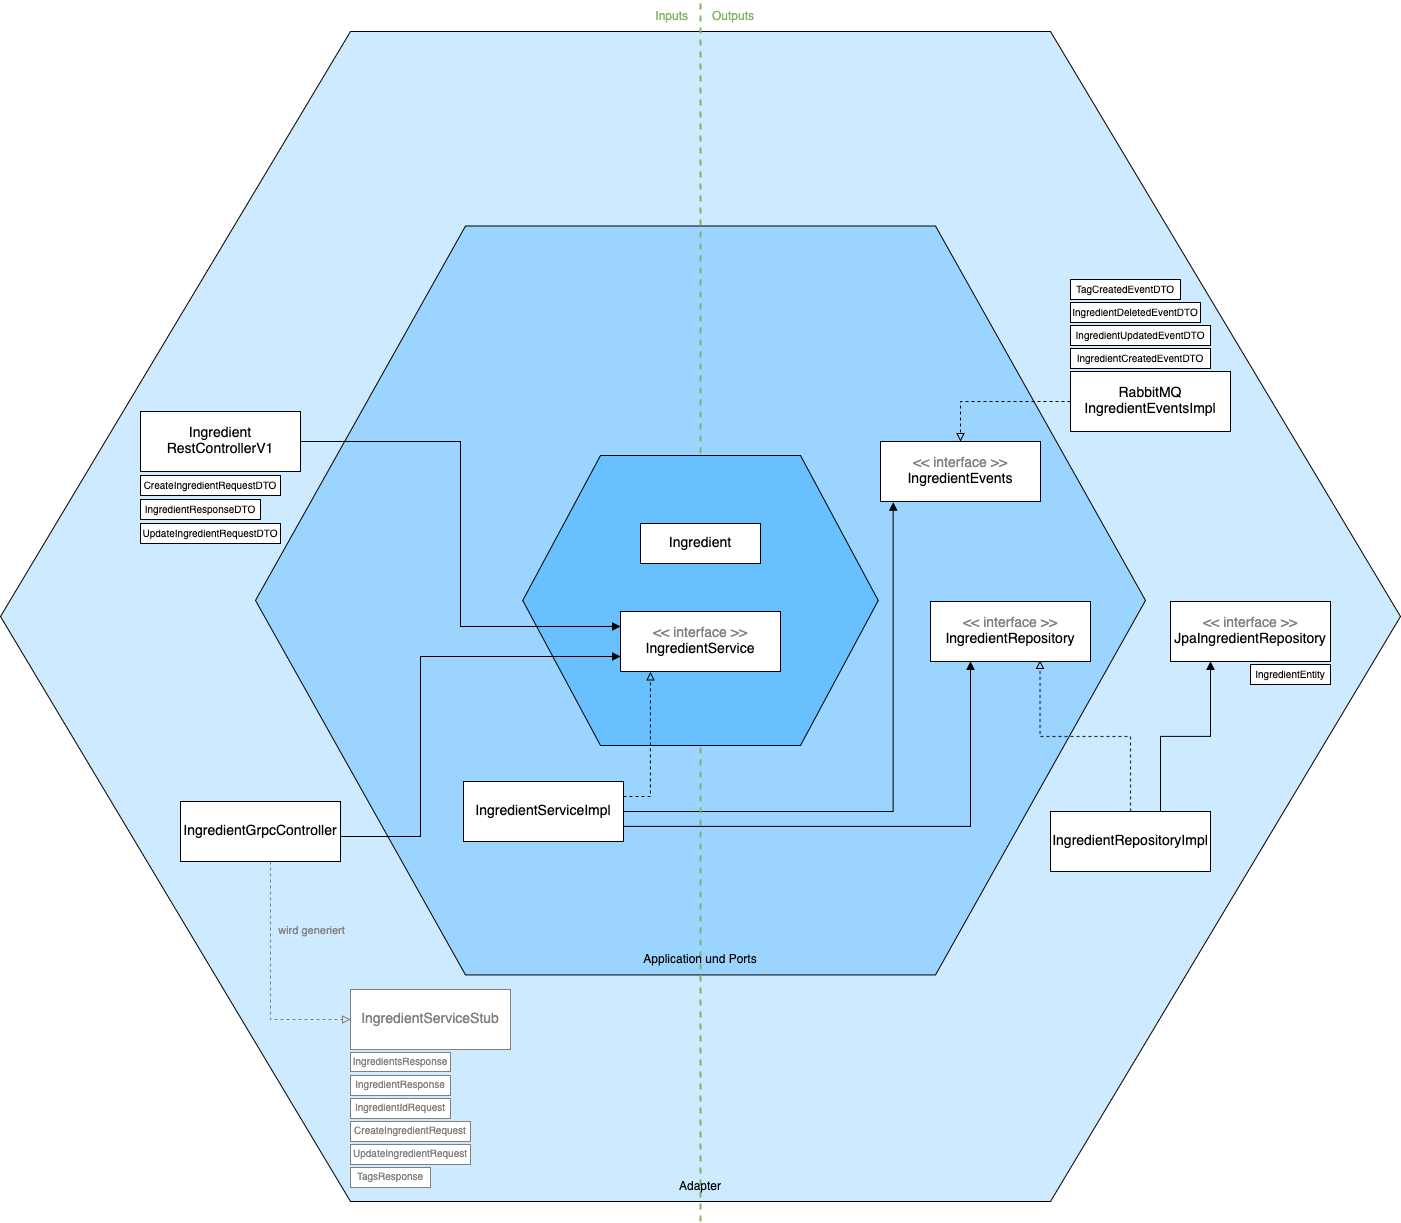

The diagram above was exported from draw.io. Its source (the exported page's mxGraphModel, read from the mxfile embedded in the PNG):
<mxGraphModel dx="3674" dy="2385" grid="1" gridSize="10" guides="1" tooltips="1" connect="1" arrows="1" fold="1" page="1" pageScale="1" pageWidth="827" pageHeight="1169" math="0" shadow="0">
  <root>
    <mxCell id="0" />
    <mxCell id="1" parent="0" />
    <mxCell id="fHIm1r6-pVbR7uOzrHsc-70" style="edgeStyle=orthogonalEdgeStyle;shape=connector;rounded=0;orthogonalLoop=1;jettySize=auto;html=1;entryX=0.5;entryY=1;entryDx=0;entryDy=0;strokeColor=default;align=center;verticalAlign=middle;fontFamily=Helvetica;fontSize=11;fontColor=default;labelBackgroundColor=default;endArrow=block;endFill=1;" parent="1" source="fHIm1r6-pVbR7uOzrHsc-29" target="fHIm1r6-pVbR7uOzrHsc-34" edge="1">
      <mxGeometry relative="1" as="geometry" />
    </mxCell>
    <mxCell id="fHIm1r6-pVbR7uOzrHsc-29" value="" style="shape=hexagon;perimeter=hexagonPerimeter2;whiteSpace=wrap;html=1;fixedSize=1;size=350;fillColor=#CEEAFF;" parent="1" vertex="1">
      <mxGeometry x="-1290" y="-390" width="1400" height="1170" as="geometry" />
    </mxCell>
    <mxCell id="fHIm1r6-pVbR7uOzrHsc-30" value="" style="shape=hexagon;perimeter=hexagonPerimeter2;whiteSpace=wrap;html=1;fixedSize=1;size=210;fillColor=#9BD5FF;" parent="1" vertex="1">
      <mxGeometry x="-1035" y="-195.45999999999998" width="890" height="748.91" as="geometry" />
    </mxCell>
    <mxCell id="fHIm1r6-pVbR7uOzrHsc-37" style="edgeStyle=orthogonalEdgeStyle;rounded=0;orthogonalLoop=1;jettySize=auto;html=1;entryX=0.079;entryY=1.011;entryDx=0;entryDy=0;endArrow=block;endFill=1;entryPerimeter=0;" parent="1" source="fHIm1r6-pVbR7uOzrHsc-38" target="fHIm1r6-pVbR7uOzrHsc-40" edge="1">
      <mxGeometry relative="1" as="geometry" />
    </mxCell>
    <mxCell id="fHIm1r6-pVbR7uOzrHsc-40" value="&lt;div&gt;&lt;font color=&quot;#808080&quot;&gt;&amp;lt;&amp;lt; interface &amp;gt;&amp;gt;&lt;/font&gt;&lt;/div&gt;&lt;div&gt;&lt;font&gt;IngredientEvents&lt;br&gt;&lt;/font&gt;&lt;/div&gt;" style="rounded=0;whiteSpace=wrap;html=1;fontSize=14;" parent="1" vertex="1">
      <mxGeometry x="-410" y="20" width="160" height="60" as="geometry" />
    </mxCell>
    <mxCell id="fHIm1r6-pVbR7uOzrHsc-41" value="&lt;div&gt;&lt;font color=&quot;#808080&quot;&gt;&amp;lt;&amp;lt; interface &amp;gt;&amp;gt;&lt;/font&gt;&lt;/div&gt;&lt;div&gt;IngredientRepository&lt;font&gt;&lt;br&gt;&lt;/font&gt;&lt;/div&gt;" style="rounded=0;whiteSpace=wrap;html=1;fontSize=14;" parent="1" vertex="1">
      <mxGeometry x="-360" y="180" width="160" height="60" as="geometry" />
    </mxCell>
    <mxCell id="fHIm1r6-pVbR7uOzrHsc-42" style="edgeStyle=orthogonalEdgeStyle;rounded=0;orthogonalLoop=1;jettySize=auto;html=1;endArrow=block;endFill=1;exitX=1;exitY=0.75;exitDx=0;exitDy=0;entryX=0.25;entryY=1;entryDx=0;entryDy=0;" parent="1" source="fHIm1r6-pVbR7uOzrHsc-38" target="fHIm1r6-pVbR7uOzrHsc-41" edge="1">
      <mxGeometry relative="1" as="geometry" />
    </mxCell>
    <mxCell id="fHIm1r6-pVbR7uOzrHsc-46" style="edgeStyle=orthogonalEdgeStyle;rounded=0;orthogonalLoop=1;jettySize=auto;html=1;endArrow=block;endFill=0;dashed=1;entryX=0.5;entryY=0;entryDx=0;entryDy=0;" parent="1" source="fHIm1r6-pVbR7uOzrHsc-45" target="fHIm1r6-pVbR7uOzrHsc-40" edge="1">
      <mxGeometry relative="1" as="geometry" />
    </mxCell>
    <mxCell id="fHIm1r6-pVbR7uOzrHsc-45" value="&lt;div&gt;&lt;font&gt;RabbitMQ&lt;/font&gt;&lt;/div&gt;&lt;div&gt;&lt;font&gt;IngredientEventsImpl&lt;/font&gt;&lt;/div&gt;" style="rounded=0;whiteSpace=wrap;html=1;fontSize=14;" parent="1" vertex="1">
      <mxGeometry x="-220" y="-50" width="160" height="60" as="geometry" />
    </mxCell>
    <mxCell id="fHIm1r6-pVbR7uOzrHsc-76" style="edgeStyle=orthogonalEdgeStyle;shape=connector;rounded=0;orthogonalLoop=1;jettySize=auto;html=1;entryX=0.25;entryY=1;entryDx=0;entryDy=0;strokeColor=default;align=center;verticalAlign=middle;fontFamily=Helvetica;fontSize=11;fontColor=default;labelBackgroundColor=default;endArrow=block;endFill=1;" parent="1" source="fHIm1r6-pVbR7uOzrHsc-49" target="fHIm1r6-pVbR7uOzrHsc-51" edge="1">
      <mxGeometry relative="1" as="geometry">
        <Array as="points">
          <mxPoint x="-130" y="315" />
          <mxPoint x="-80" y="315" />
        </Array>
      </mxGeometry>
    </mxCell>
    <mxCell id="fHIm1r6-pVbR7uOzrHsc-49" value="&lt;div&gt;&lt;font&gt;IngredientRepositoryImpl&lt;/font&gt;&lt;/div&gt;" style="rounded=0;whiteSpace=wrap;html=1;fontSize=14;" parent="1" vertex="1">
      <mxGeometry x="-240" y="390" width="160" height="60" as="geometry" />
    </mxCell>
    <mxCell id="fHIm1r6-pVbR7uOzrHsc-50" style="edgeStyle=orthogonalEdgeStyle;shape=connector;rounded=0;orthogonalLoop=1;jettySize=auto;html=1;entryX=0.685;entryY=0.983;entryDx=0;entryDy=0;entryPerimeter=0;strokeColor=default;align=center;verticalAlign=middle;fontFamily=Helvetica;fontSize=11;fontColor=default;labelBackgroundColor=default;endArrow=block;endFill=0;dashed=1;" parent="1" source="fHIm1r6-pVbR7uOzrHsc-49" target="fHIm1r6-pVbR7uOzrHsc-41" edge="1">
      <mxGeometry relative="1" as="geometry" />
    </mxCell>
    <mxCell id="fHIm1r6-pVbR7uOzrHsc-51" value="&lt;div&gt;&lt;font color=&quot;#808080&quot;&gt;&amp;lt;&amp;lt; interface &amp;gt;&amp;gt;&lt;/font&gt;&lt;br&gt;&lt;/div&gt;&lt;div&gt;JpaIngredientRepository&lt;/div&gt;" style="rounded=0;whiteSpace=wrap;html=1;fontSize=14;" parent="1" vertex="1">
      <mxGeometry x="-120" y="180" width="160" height="60" as="geometry" />
    </mxCell>
    <mxCell id="fHIm1r6-pVbR7uOzrHsc-53" value="&lt;font style=&quot;font-size: 10px;&quot;&gt;IngredientEntity&lt;/font&gt;" style="rounded=0;whiteSpace=wrap;html=1;strokeColor=default;align=center;verticalAlign=middle;fontFamily=Helvetica;fontSize=12;fontColor=default;fillColor=default;" parent="1" vertex="1">
      <mxGeometry x="-40" y="243" width="80" height="20" as="geometry" />
    </mxCell>
    <mxCell id="fHIm1r6-pVbR7uOzrHsc-55" value="&lt;div&gt;&lt;font&gt;Ingredient&lt;/font&gt;&lt;/div&gt;&lt;div&gt;&lt;font&gt;RestControllerV1&lt;/font&gt;&lt;/div&gt;" style="rounded=0;whiteSpace=wrap;html=1;fontSize=14;" parent="1" vertex="1">
      <mxGeometry x="-1150" y="-10" width="160" height="60" as="geometry" />
    </mxCell>
    <mxCell id="fHIm1r6-pVbR7uOzrHsc-58" value="&lt;font style=&quot;font-size: 10px;&quot;&gt;CreateIngredientRequestDTO&lt;/font&gt;" style="rounded=0;whiteSpace=wrap;html=1;strokeColor=default;align=center;verticalAlign=middle;fontFamily=Helvetica;fontSize=12;fontColor=default;fillColor=default;" parent="1" vertex="1">
      <mxGeometry x="-1150" y="54" width="140" height="20" as="geometry" />
    </mxCell>
    <mxCell id="fHIm1r6-pVbR7uOzrHsc-59" value="&lt;div&gt;&lt;font style=&quot;font-size: 10px;&quot;&gt;IngredientResponseDTO&lt;/font&gt;&lt;/div&gt;" style="rounded=0;whiteSpace=wrap;html=1;strokeColor=default;align=center;verticalAlign=middle;fontFamily=Helvetica;fontSize=12;fontColor=default;fillColor=default;" parent="1" vertex="1">
      <mxGeometry x="-1150" y="78" width="120" height="20" as="geometry" />
    </mxCell>
    <mxCell id="fHIm1r6-pVbR7uOzrHsc-60" value="&lt;div&gt;&lt;font style=&quot;font-size: 10px;&quot;&gt;UpdateIngredientRequestDTO&lt;/font&gt;&lt;/div&gt;" style="rounded=0;whiteSpace=wrap;html=1;strokeColor=default;align=center;verticalAlign=middle;fontFamily=Helvetica;fontSize=12;fontColor=default;fillColor=default;" parent="1" vertex="1">
      <mxGeometry x="-1150" y="102" width="140" height="20" as="geometry" />
    </mxCell>
    <mxCell id="fHIm1r6-pVbR7uOzrHsc-64" style="edgeStyle=orthogonalEdgeStyle;shape=connector;rounded=0;orthogonalLoop=1;jettySize=auto;html=1;strokeColor=#808080;align=center;verticalAlign=middle;fontFamily=Helvetica;fontSize=11;fontColor=#808080;labelBackgroundColor=default;endArrow=block;endFill=0;dashed=1;" parent="1" source="fHIm1r6-pVbR7uOzrHsc-61" target="fHIm1r6-pVbR7uOzrHsc-63" edge="1">
      <mxGeometry relative="1" as="geometry">
        <Array as="points">
          <mxPoint x="-1020" y="598" />
        </Array>
      </mxGeometry>
    </mxCell>
    <mxCell id="fHIm1r6-pVbR7uOzrHsc-65" value="wird generiert" style="edgeLabel;html=1;align=center;verticalAlign=middle;resizable=0;points=[];fontFamily=Helvetica;fontSize=11;fontColor=#808080;labelBackgroundColor=none;" parent="fHIm1r6-pVbR7uOzrHsc-64" vertex="1" connectable="0">
      <mxGeometry x="0.1621" y="1" relative="1" as="geometry">
        <mxPoint x="39" y="-70" as="offset" />
      </mxGeometry>
    </mxCell>
    <mxCell id="fHIm1r6-pVbR7uOzrHsc-61" value="&lt;div&gt;&lt;font&gt;IngredientGrpcController&lt;/font&gt;&lt;/div&gt;" style="rounded=0;whiteSpace=wrap;html=1;fontSize=14;" parent="1" vertex="1">
      <mxGeometry x="-1110" y="380" width="160" height="60" as="geometry" />
    </mxCell>
    <mxCell id="fHIm1r6-pVbR7uOzrHsc-63" value="&lt;div&gt;&lt;font&gt;IngredientServiceStub&lt;/font&gt;&lt;br&gt;&lt;/div&gt;" style="rounded=0;whiteSpace=wrap;html=1;fontSize=14;strokeColor=#808080;fontColor=#808080;" parent="1" vertex="1">
      <mxGeometry x="-940" y="568" width="160" height="60" as="geometry" />
    </mxCell>
    <mxCell id="fHIm1r6-pVbR7uOzrHsc-67" value="&lt;font style=&quot;font-size: 10px;&quot;&gt;IngredientCreatedEventDTO&lt;/font&gt;" style="rounded=0;whiteSpace=wrap;html=1;" parent="1" vertex="1">
      <mxGeometry x="-220" y="-73" width="140" height="20" as="geometry" />
    </mxCell>
    <mxCell id="fHIm1r6-pVbR7uOzrHsc-73" value="" style="endArrow=none;html=1;rounded=0;strokeColor=#82B366;align=center;verticalAlign=middle;fontFamily=Helvetica;fontSize=11;fontColor=default;labelBackgroundColor=default;edgeStyle=orthogonalEdgeStyle;fillColor=#d5e8d4;dashed=1;strokeWidth=2;" parent="1" edge="1">
      <mxGeometry width="50" height="50" relative="1" as="geometry">
        <mxPoint x="-590" y="800" as="sourcePoint" />
        <mxPoint x="-590" y="-420" as="targetPoint" />
        <Array as="points">
          <mxPoint x="-589.91" y="780" />
          <mxPoint x="-589.91" y="730" />
        </Array>
      </mxGeometry>
    </mxCell>
    <mxCell id="fHIm1r6-pVbR7uOzrHsc-38" value="&lt;div&gt;&lt;font&gt;IngredientServiceImpl&lt;/font&gt;&lt;/div&gt;" style="rounded=0;whiteSpace=wrap;html=1;fontSize=14;" parent="1" vertex="1">
      <mxGeometry x="-827" y="360" width="160" height="60" as="geometry" />
    </mxCell>
    <mxCell id="fHIm1r6-pVbR7uOzrHsc-33" value="Application und Ports" style="text;html=1;align=center;verticalAlign=middle;whiteSpace=wrap;rounded=0;" parent="1" vertex="1">
      <mxGeometry x="-650" y="523.45" width="120" height="30" as="geometry" />
    </mxCell>
    <mxCell id="fHIm1r6-pVbR7uOzrHsc-32" value="Domain" style="text;html=1;align=center;verticalAlign=middle;whiteSpace=wrap;rounded=0;" parent="1" vertex="1">
      <mxGeometry x="-620" y="294" width="60" height="30" as="geometry" />
    </mxCell>
    <mxCell id="fHIm1r6-pVbR7uOzrHsc-34" value="Adapter" style="text;html=1;align=center;verticalAlign=middle;whiteSpace=wrap;rounded=0;" parent="1" vertex="1">
      <mxGeometry x="-633" y="750" width="86" height="30" as="geometry" />
    </mxCell>
    <mxCell id="fHIm1r6-pVbR7uOzrHsc-31" value="" style="shape=hexagon;perimeter=hexagonPerimeter2;whiteSpace=wrap;html=1;fixedSize=1;size=77.73999999999978;fillColor=#68C0FF;" parent="1" vertex="1">
      <mxGeometry x="-767.74" y="34" width="355.48" height="290" as="geometry" />
    </mxCell>
    <mxCell id="fHIm1r6-pVbR7uOzrHsc-35" value="Ingredient" style="rounded=0;whiteSpace=wrap;html=1;fontSize=14;" parent="1" vertex="1">
      <mxGeometry x="-650" y="102" width="120" height="40" as="geometry" />
    </mxCell>
    <mxCell id="fHIm1r6-pVbR7uOzrHsc-36" value="&lt;div&gt;&lt;font color=&quot;#808080&quot;&gt;&amp;lt;&amp;lt; interface &amp;gt;&amp;gt;&lt;/font&gt;&lt;/div&gt;&lt;div&gt;&lt;font&gt;IngredientService&lt;br&gt;&lt;/font&gt;&lt;/div&gt;" style="rounded=0;whiteSpace=wrap;html=1;fontSize=14;" parent="1" vertex="1">
      <mxGeometry x="-670" y="190" width="160" height="60" as="geometry" />
    </mxCell>
    <mxCell id="fHIm1r6-pVbR7uOzrHsc-39" style="edgeStyle=orthogonalEdgeStyle;rounded=0;orthogonalLoop=1;jettySize=auto;html=1;dashed=1;endArrow=block;endFill=0;entryX=0.187;entryY=1.006;entryDx=0;entryDy=0;exitX=1;exitY=0.25;exitDx=0;exitDy=0;entryPerimeter=0;" parent="1" source="fHIm1r6-pVbR7uOzrHsc-38" target="fHIm1r6-pVbR7uOzrHsc-36" edge="1">
      <mxGeometry relative="1" as="geometry">
        <mxPoint x="-650" y="280" as="targetPoint" />
        <Array as="points">
          <mxPoint x="-640" y="375" />
        </Array>
      </mxGeometry>
    </mxCell>
    <mxCell id="fHIm1r6-pVbR7uOzrHsc-56" style="edgeStyle=orthogonalEdgeStyle;shape=connector;rounded=0;orthogonalLoop=1;jettySize=auto;html=1;entryX=0;entryY=0.25;entryDx=0;entryDy=0;strokeColor=default;align=center;verticalAlign=middle;fontFamily=Helvetica;fontSize=11;fontColor=default;labelBackgroundColor=default;endArrow=block;endFill=1;" parent="1" source="fHIm1r6-pVbR7uOzrHsc-55" target="fHIm1r6-pVbR7uOzrHsc-36" edge="1">
      <mxGeometry relative="1" as="geometry" />
    </mxCell>
    <mxCell id="fHIm1r6-pVbR7uOzrHsc-62" style="edgeStyle=orthogonalEdgeStyle;shape=connector;rounded=0;orthogonalLoop=1;jettySize=auto;html=1;strokeColor=default;align=center;verticalAlign=middle;fontFamily=Helvetica;fontSize=11;fontColor=default;labelBackgroundColor=default;endArrow=block;endFill=1;entryX=0;entryY=0.75;entryDx=0;entryDy=0;" parent="1" source="fHIm1r6-pVbR7uOzrHsc-61" target="fHIm1r6-pVbR7uOzrHsc-36" edge="1">
      <mxGeometry relative="1" as="geometry">
        <mxPoint x="-670" y="270" as="targetPoint" />
        <Array as="points">
          <mxPoint x="-870" y="415" />
          <mxPoint x="-870" y="235" />
        </Array>
      </mxGeometry>
    </mxCell>
    <mxCell id="2" value="Outputs" style="text;html=1;strokeColor=none;fillColor=none;align=left;verticalAlign=middle;whiteSpace=wrap;rounded=0;fontColor=#82B366;" parent="1" vertex="1">
      <mxGeometry x="-580" y="-420" width="60" height="30" as="geometry" />
    </mxCell>
    <mxCell id="3" value="Inputs" style="text;html=1;strokeColor=none;fillColor=none;align=right;verticalAlign=middle;whiteSpace=wrap;rounded=0;fontColor=#82B366;" parent="1" vertex="1">
      <mxGeometry x="-660" y="-420" width="60" height="30" as="geometry" />
    </mxCell>
    <mxCell id="KoyzkS9861vlVTYVfn7F-3" value="&lt;div&gt;IngredientsResponse&lt;/div&gt;" style="rounded=0;whiteSpace=wrap;html=1;strokeColor=#808080;align=center;verticalAlign=middle;fontFamily=Helvetica;fontSize=10;fontColor=#808080;fillColor=default;" parent="1" vertex="1">
      <mxGeometry x="-940" y="631" width="100" height="19" as="geometry" />
    </mxCell>
    <mxCell id="KoyzkS9861vlVTYVfn7F-4" value="&lt;div&gt;IngredientResponse&lt;/div&gt;" style="rounded=0;whiteSpace=wrap;html=1;strokeColor=#808080;align=center;verticalAlign=middle;fontFamily=Helvetica;fontSize=10;fontColor=#808080;fillColor=default;" parent="1" vertex="1">
      <mxGeometry x="-940" y="654" width="100" height="20" as="geometry" />
    </mxCell>
    <mxCell id="KoyzkS9861vlVTYVfn7F-5" value="&lt;div&gt;IngredientIdRequest&lt;br&gt;&lt;/div&gt;" style="rounded=0;whiteSpace=wrap;html=1;strokeColor=#808080;align=center;verticalAlign=middle;fontFamily=Helvetica;fontSize=10;fontColor=#808080;fillColor=default;" parent="1" vertex="1">
      <mxGeometry x="-940" y="677" width="100" height="20" as="geometry" />
    </mxCell>
    <mxCell id="KoyzkS9861vlVTYVfn7F-6" value="&lt;div&gt;CreateIngredientRequest&lt;br&gt;&lt;/div&gt;" style="rounded=0;whiteSpace=wrap;html=1;strokeColor=#808080;align=center;verticalAlign=middle;fontFamily=Helvetica;fontSize=10;fontColor=#808080;fillColor=default;" parent="1" vertex="1">
      <mxGeometry x="-940" y="700" width="120" height="20" as="geometry" />
    </mxCell>
    <mxCell id="KoyzkS9861vlVTYVfn7F-7" value="UpdateIngredientRequest" style="rounded=0;whiteSpace=wrap;html=1;strokeColor=#808080;align=center;verticalAlign=middle;fontFamily=Helvetica;fontSize=10;fontColor=#808080;fillColor=default;" parent="1" vertex="1">
      <mxGeometry x="-940" y="723" width="120" height="20" as="geometry" />
    </mxCell>
    <mxCell id="LGwiO2dba-MnGE4dqFyX-3" value="&lt;font style=&quot;font-size: 10px;&quot;&gt;IngredientUpdatedEventDTO&lt;/font&gt;" style="rounded=0;whiteSpace=wrap;html=1;" vertex="1" parent="1">
      <mxGeometry x="-220" y="-96" width="140" height="20" as="geometry" />
    </mxCell>
    <mxCell id="LGwiO2dba-MnGE4dqFyX-4" value="&lt;font style=&quot;font-size: 10px;&quot;&gt;IngredientDeletedEventDTO&lt;/font&gt;" style="rounded=0;whiteSpace=wrap;html=1;" vertex="1" parent="1">
      <mxGeometry x="-220" y="-119" width="130" height="20" as="geometry" />
    </mxCell>
    <mxCell id="LGwiO2dba-MnGE4dqFyX-6" value="&lt;font style=&quot;font-size: 10px;&quot;&gt;TagCreatedEventDTO&lt;/font&gt;" style="rounded=0;whiteSpace=wrap;html=1;" vertex="1" parent="1">
      <mxGeometry x="-220" y="-142" width="110" height="20" as="geometry" />
    </mxCell>
    <mxCell id="LGwiO2dba-MnGE4dqFyX-8" value="TagsResponse" style="rounded=0;whiteSpace=wrap;html=1;strokeColor=#808080;align=center;verticalAlign=middle;fontFamily=Helvetica;fontSize=10;fontColor=#808080;fillColor=default;" vertex="1" parent="1">
      <mxGeometry x="-940" y="746" width="80" height="20" as="geometry" />
    </mxCell>
  </root>
</mxGraphModel>